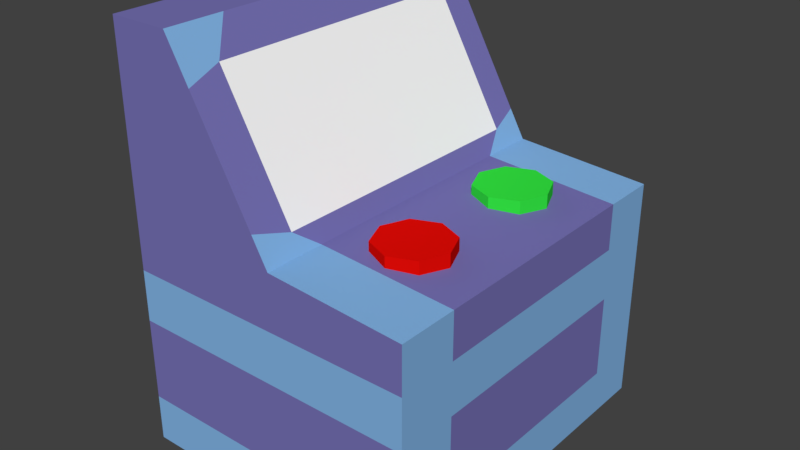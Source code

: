 # Source: entrance_plate.blend  (saved by Blender 2.79.0; exported with 4.5.12 LTS)
import bpy
from mathutils import Matrix  # noqa: F401  (used for matrix-valued properties, if any)

bpy.ops.wm.read_factory_settings(use_empty=True)
scene = bpy.context.scene
scene.name = 'Scene'

# ---- collections
col_collection_1 = bpy.data.collections.new('Collection 1'); scene.collection.children.link(col_collection_1)

# ---- materials (node trees are filled in below, after node groups)
mat_material_005 = bpy.data.materials.new('Material.005')
mat_material_005.alpha_threshold = 0.0
mat_material_005.use_transparent_shadow = False
mat_material_005.diffuse_color = (0.1862, 0.1703, 0.4672, 1.0)
mat_material_005.roughness = 0.5
mat_material_005.specular_intensity = 0.0
mat_material_005.line_color = (0.0, 0.0, 0.0, 1.0)
mat_material_001 = bpy.data.materials.new('Material.001')
mat_material_001.alpha_threshold = 0.0
mat_material_001.use_transparent_shadow = False
mat_material_001.diffuse_color = (0.2297, 0.4669, 0.8, 1.0)
mat_material_001.roughness = 0.5
mat_material_001.specular_intensity = 0.0
mat_material_002 = bpy.data.materials.new('Material.002')
mat_material_002.alpha_threshold = 0.0
mat_material_002.use_transparent_shadow = False
mat_material_002.diffuse_color = (1.0, 1.0, 1.0, 1.0)
mat_material_002.roughness = 0.5
mat_material_002.specular_intensity = 0.0
mat_material_004 = bpy.data.materials.new('Material.004')
mat_material_004.alpha_threshold = 0.0
mat_material_004.use_transparent_shadow = False
mat_material_004.diffuse_color = (0.03386, 0.8, 0.05303, 1.0)
mat_material_004.roughness = 0.5
mat_material_004.specular_intensity = 0.0
mat_material_003 = bpy.data.materials.new('Material.003')
mat_material_003.alpha_threshold = 0.0
mat_material_003.use_transparent_shadow = False
mat_material_003.diffuse_color = (0.8, 0.003665, 0.001845, 1.0)
mat_material_003.roughness = 0.5
mat_material_003.specular_intensity = 0.0

# ---- material node trees

# ---- world
world_world = bpy.data.worlds.new('World'); scene.world = world_world
world_world.color = (0.05088, 0.05088, 0.05088)
world_world.use_sun_shadow = False
world_world.sun_shadow_jitter_overblur = 0.0
world_world.cycles.sampling_method = 'MANUAL'

# ---- meshes
me_cube = bpy.data.meshes.new('Cube')
me_cube.from_pydata([(-0.3635, 0.3529, 0.03455), (-0.3635, -0.3507, 0.03455), (-0.9572, -0.3507, 0.03455), (-0.9572, 0.3529, 0.03455), (-0.3635, 0.3529, 0.4942), (-0.3635, -0.3507, 0.4942), (-0.9572, -0.3507, 0.8654), (-0.9572, 0.3529, 0.8654), (-0.3635, 0.3529, 0.4012), (-0.3635, -0.3507, 0.4012), (-0.9572, -0.3507, 0.4012), (-0.9572, 0.3529, 0.4012), (-0.5614, 0.3529, 0.03455), (-0.7593, 0.3529, 0.03455), (-0.5614, -0.3507, 0.03455), (-0.7593, -0.3507, 0.03455), (-0.6356, 0.3529, 0.5126), (-0.8346, 0.3529, 0.8654), (-0.6356, -0.3507, 0.5126), (-0.8346, -0.3507, 0.8654), (-0.5614, 0.3529, 0.4012), (-0.7593, 0.3529, 0.4012), (-0.5614, -0.3507, 0.4012), (-0.7593, -0.3507, 0.4012), (-0.3635, -0.2282, 0.03455), (-0.9572, -0.2282, 0.03455), (-0.3635, -0.2282, 0.4942), (-0.9572, -0.2282, 0.8654), (-0.9572, -0.2282, 0.4012), (-0.3635, -0.2282, 0.4012), (-0.6356, -0.2282, 0.5126), (-0.8346, -0.2282, 0.8654), (-0.5614, -0.2282, 0.03455), (-0.7593, -0.2282, 0.03455), (-0.9572, 0.2414, 0.03455), (-0.9572, 0.2414, 0.8654), (-0.9572, 0.2414, 0.4012), (-0.5614, 0.2414, 0.03455), (-0.7593, 0.2414, 0.03455), (-0.3635, 0.2414, 0.03455), (-0.3635, 0.2414, 0.4942), (-0.3635, 0.2414, 0.4012), (-0.6356, 0.2414, 0.5126), (-0.8346, 0.2414, 0.8654), (-0.7115, 0.3529, 0.03455), (-0.7115, -0.3507, 0.03455), (-0.7866, 0.3529, 0.7802), (-0.7866, -0.3507, 0.7802), (-0.7115, 0.3529, 0.4012), (-0.7115, -0.3507, 0.4012), (-0.7115, -0.2282, 0.03455), (-0.7987, -0.2758, 0.8016), (-0.7987, 0.2891, 0.8016), (-0.7115, 0.2414, 0.03455), (-0.6554, -0.2758, 0.5477), (-0.6554, 0.2891, 0.5477), (-0.5931, 0.3529, 0.03455), (-0.5931, -0.3507, 0.03455), (-0.6675, 0.3529, 0.5691), (-0.6675, -0.3507, 0.5691), (-0.5931, 0.3529, 0.4012), (-0.5931, -0.3507, 0.4012), (-0.5931, -0.2282, 0.03455), (-0.5931, 0.2414, 0.03455), (-0.3635, 0.3529, 0.2969), (-0.3635, -0.3507, 0.2969), (-0.9572, -0.3507, 0.2969), (-0.9572, 0.3529, 0.2969), (-0.5614, -0.3507, 0.2969), (-0.7593, -0.3507, 0.2969), (-0.5614, 0.3529, 0.2969), (-0.7593, 0.3529, 0.2969), (-0.3635, -0.2282, 0.2969), (-0.9572, -0.2282, 0.2969), (-0.3635, 0.2414, 0.2969), (-0.9572, 0.2414, 0.2969), (-0.7115, 0.3529, 0.2969), (-0.7115, -0.3507, 0.2969), (-0.5931, -0.3507, 0.2969), (-0.5931, 0.3529, 0.2969), (-0.5614, -0.3507, 0.1295), (-0.7593, -0.3507, 0.1295), (-0.3635, -0.2282, 0.1295), (-0.9572, -0.2282, 0.1295), (-0.3635, 0.2414, 0.1295), (-0.9572, 0.2414, 0.1295), (-0.7115, -0.3507, 0.1295), (-0.5931, -0.3507, 0.1295), (-0.3635, 0.3529, 0.1295), (-0.3635, -0.3507, 0.1295), (-0.9572, -0.3507, 0.1295), (-0.9572, 0.3529, 0.1295), (-0.5614, 0.3529, 0.1295), (-0.7593, 0.3529, 0.1295), (-0.7115, 0.3529, 0.1295), (-0.5931, 0.3529, 0.1295), (-0.5147, 0.2162, 0.4921), (-0.5147, 0.2162, 0.5264), (-0.4621, 0.1944, 0.4921), (-0.4621, 0.1944, 0.5264), (-0.4404, 0.1418, 0.4921), (-0.4404, 0.1418, 0.5264), (-0.4621, 0.08918, 0.4921), (-0.4621, 0.08918, 0.5264), (-0.5147, 0.06739, 0.4921), (-0.5147, 0.06739, 0.5264), (-0.5674, 0.08918, 0.4921), (-0.5674, 0.08918, 0.5264), (-0.5891, 0.1418, 0.4921), (-0.5891, 0.1418, 0.5264), (-0.5674, 0.1944, 0.4921), (-0.5674, 0.1944, 0.5264), (-0.5147, -0.06302, 0.4921), (-0.5147, -0.06302, 0.5264), (-0.4621, -0.08481, 0.4921), (-0.4621, -0.08481, 0.5264), (-0.4404, -0.1374, 0.4921), (-0.4404, -0.1374, 0.5264), (-0.4621, -0.19, 0.4921), (-0.4621, -0.19, 0.5264), (-0.5147, -0.2118, 0.4921), (-0.5147, -0.2118, 0.5264), (-0.5674, -0.19, 0.4921), (-0.5674, -0.19, 0.5264), (-0.5891, -0.1374, 0.4921), (-0.5891, -0.1374, 0.5264), (-0.5674, -0.08481, 0.4921), (-0.5674, -0.08481, 0.5264)], [], [(33, 15, 2, 25), (31, 27, 6, 19), (29, 26, 5, 9), (23, 19, 6, 10), (36, 35, 7, 11), (93, 13, 3, 91), (17, 21, 11, 7), (75, 36, 11, 67), (69, 23, 10, 66), (72, 29, 9, 65), (65, 9, 22, 68), (77, 49, 23, 69), (4, 8, 20, 16), (46, 48, 21, 17), (88, 0, 12, 92), (94, 44, 13, 93), (9, 5, 18, 22), (49, 47, 19, 23), (26, 30, 18, 5), (51, 31, 19, 47), (24, 1, 14, 32), (50, 45, 15, 33), (53, 50, 33, 38), (39, 24, 32, 37), (52, 43, 31, 51), (40, 42, 30, 26), (74, 41, 29, 72), (66, 10, 28, 73), (10, 6, 27, 28), (41, 40, 26, 29), (43, 35, 27, 31), (38, 33, 25, 34), (13, 38, 34, 3), (17, 7, 35, 43), (8, 4, 40, 41), (64, 8, 41, 74), (4, 16, 42, 40), (46, 17, 43, 52), (0, 39, 37, 12), (44, 53, 38, 13), (73, 28, 36, 75), (28, 27, 35, 36), (56, 63, 53, 44), (58, 46, 52, 55), (55, 52, 51, 54), (63, 62, 50, 53), (62, 57, 45, 50), (54, 51, 47, 59), (61, 59, 47, 49), (95, 56, 44, 94), (58, 60, 48, 46), (78, 61, 49, 77), (68, 22, 61, 78), (16, 20, 60, 58), (92, 12, 56, 95), (22, 18, 59, 61), (30, 54, 59, 18), (32, 14, 57, 62), (37, 32, 62, 63), (42, 55, 54, 30), (16, 58, 55, 42), (12, 37, 63, 56), (20, 70, 79, 60), (80, 68, 78, 87), (87, 78, 77, 86), (60, 79, 76, 48), (83, 73, 75, 85), (88, 64, 74, 84), (90, 66, 73, 83), (84, 74, 72, 82), (48, 76, 71, 21), (8, 64, 70, 20), (86, 77, 69, 81), (89, 65, 68, 80), (82, 72, 65, 89), (81, 69, 66, 90), (85, 75, 67, 91), (21, 71, 67, 11), (34, 85, 91, 3), (15, 81, 90, 2), (24, 82, 89, 1), (1, 89, 80, 14), (45, 86, 81, 15), (39, 84, 82, 24), (2, 90, 83, 25), (0, 88, 84, 39), (25, 83, 85, 34), (57, 87, 86, 45), (14, 80, 87, 57), (70, 92, 95, 79), (79, 95, 94, 76), (76, 94, 93, 71), (64, 88, 92, 70), (71, 93, 91, 67), (96, 97, 99, 98), (98, 99, 101, 100), (100, 101, 103, 102), (102, 103, 105, 104), (104, 105, 107, 106), (106, 107, 109, 108), (99, 97, 111, 109, 107, 105, 103, 101), (108, 109, 111, 110), (110, 111, 97, 96), (96, 98, 100, 102, 104, 106, 108, 110), (112, 113, 115, 114), (114, 115, 117, 116), (116, 117, 119, 118), (118, 119, 121, 120), (120, 121, 123, 122), (122, 123, 125, 124), (115, 113, 127, 125, 123, 121, 119, 117), (124, 125, 127, 126), (126, 127, 113, 112), (112, 114, 116, 118, 120, 122, 124, 126)])
me_cube.polygons.foreach_set('material_index', [0, 0, 1, 0, 0, 1, 0, 1, 1, 1, 1, 1, 0, 0, 1, 1, 0, 0, 1, 1, 0, 0, 0, 0, 0, 0, 1, 1, 0, 0, 0, 0, 0, 0, 1, 1, 1, 1, 0, 0, 1, 0, 0, 0, 2, 0, 0, 0, 0, 1, 0, 1, 1, 0, 1, 0, 1, 0, 0, 0, 1, 0, 1, 0, 0, 1, 0, 1, 0, 0, 1, 1, 0, 0, 1, 0, 0, 1, 1, 1, 1, 1, 1, 1, 1, 1, 1, 1, 1, 0, 0, 0, 0, 0, 3, 3, 3, 3, 3, 3, 3, 3, 3, 3, 4, 4, 4, 4, 4, 4, 4, 4, 4, 4])
me_cube.materials.append(mat_material_005)
me_cube.materials.append(mat_material_001)
me_cube.materials.append(mat_material_002)
me_cube.materials.append(mat_material_004)
me_cube.materials.append(mat_material_003)
me_cube.use_remesh_preserve_volume = False
me_cube.use_remesh_preserve_attributes = False
me_cube.use_mirror_vertex_groups = False
me_cube.update()

# ---- objects
ob_cube = bpy.data.objects.new('Cube', me_cube)

# ---- transforms, parenting, visibility, modifiers, constraints
ob_cube.location = (0.0, 0.0, 0.0)
ob_cube.lock_rotations_4d = False
ob_cube.empty_display_type = 'ARROWS'
ob_cube.lineart.crease_threshold = 0.0

# ---- collection membership
col_collection_1.objects.link(ob_cube)

# ---- scene / render settings (as saved in the file)
scene.frame_start = 1; scene.frame_end = 250; scene.frame_set(1)
scene.render.engine = 'BLENDER_EEVEE_NEXT'
scene.render.resolution_percentage = 50
scene.render.dither_intensity = 0.0
scene.cycles.use_denoising = False
scene.cycles.samples = 128
scene.cycles.sampling_pattern = 'TABULATED_SOBOL'
scene.cycles.use_adaptive_sampling = False
scene.cycles.use_light_tree = False
scene.cycles.blur_glossy = 0.0
scene.cycles.sample_clamp_indirect = 0.0
scene.view_settings.view_transform = 'Standard'
bpy.context.view_layer.update()

# ---- added for rendering (the .blend has no active camera and no usable light): camera, sun
cam_auto = bpy.data.cameras.new('AutoCamera')
cam_auto.lens = 50.0
cam_auto.sensor_width = 36.0
cam_auto.clip_end = 1000.0
ob_auto_camera = bpy.data.objects.new('AutoCamera', cam_auto)
scene.collection.objects.link(ob_auto_camera)
ob_auto_camera.location = (0.487018, -1.37572, 1.36786)
ob_auto_camera.rotation_euler = (1.09748, -7.21219e-08, 0.694738)
scene.camera = ob_auto_camera
light_auto_sun = bpy.data.lights.new('AutoSun', 'SUN')
light_auto_sun.energy = 3.0
light_auto_sun.angle = 0.0523599
ob_auto_sun = bpy.data.objects.new('AutoSun', light_auto_sun)
scene.collection.objects.link(ob_auto_sun)
ob_auto_sun.rotation_euler = (0.872665, 0.174533, 0.523599)
bpy.context.view_layer.update()
